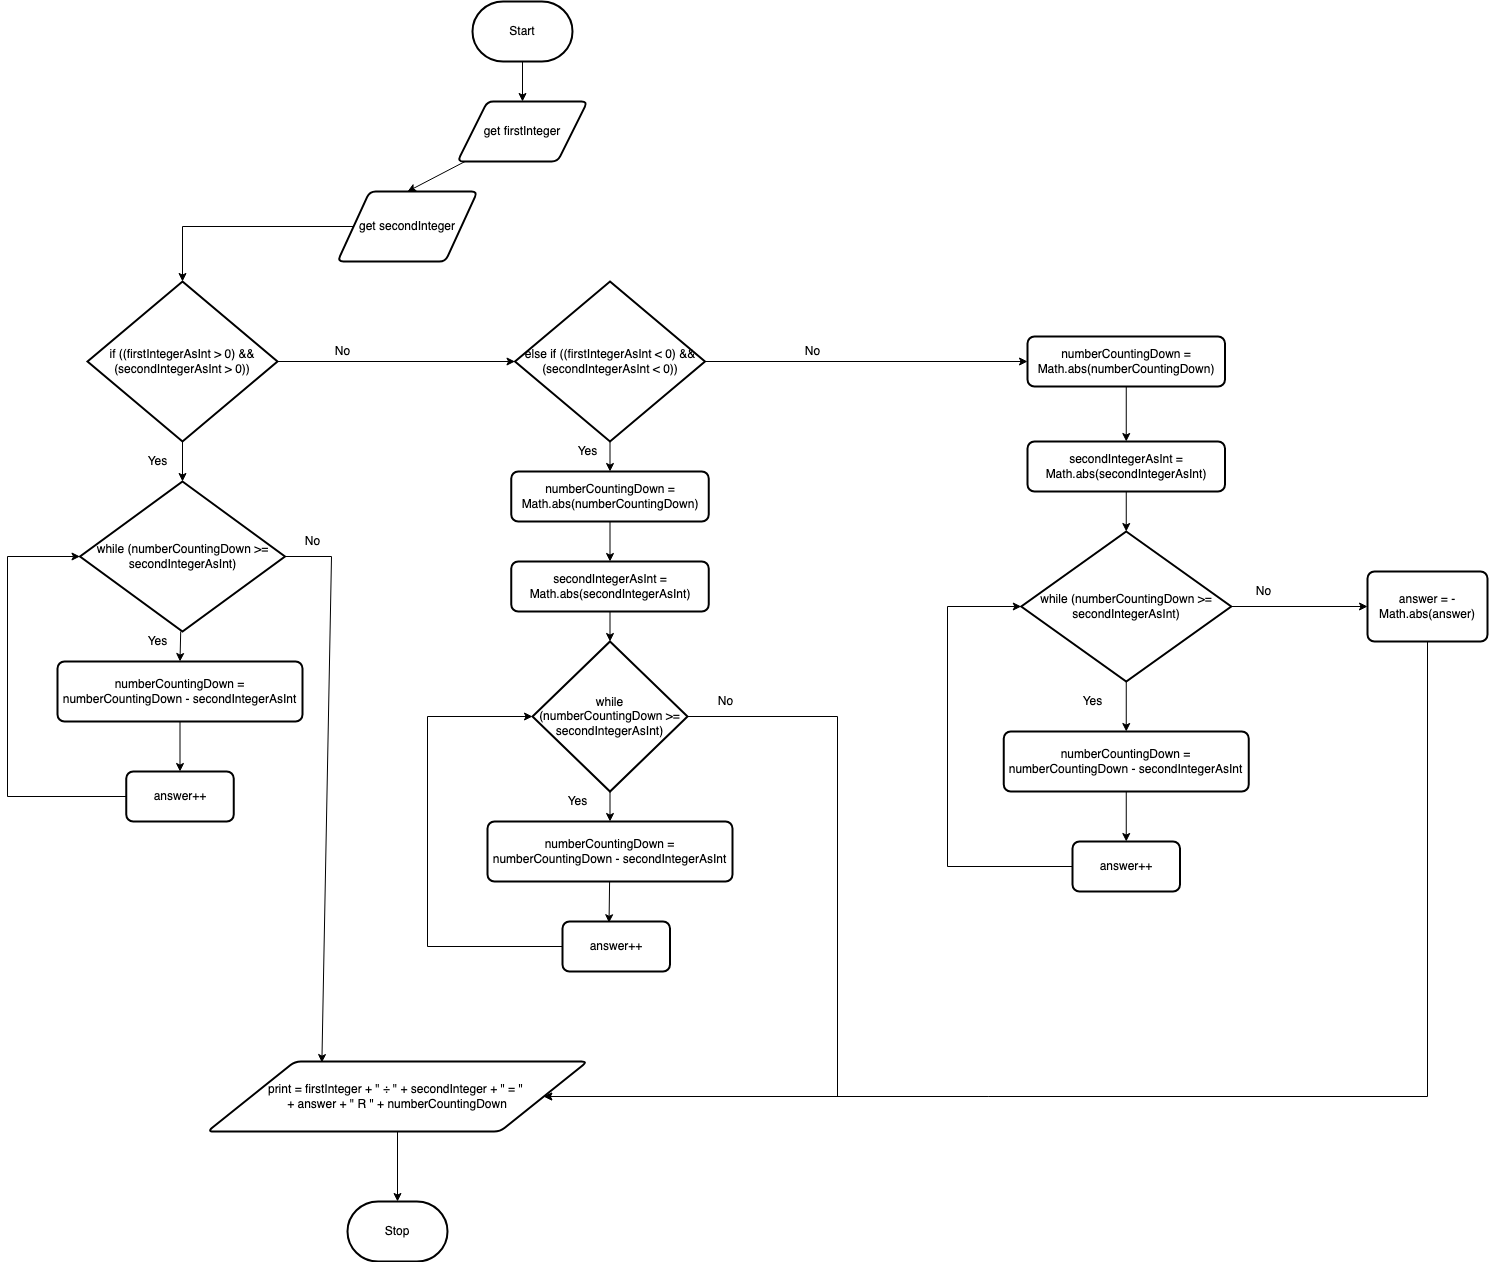

The diagram above was exported from draw.io. Its source (the exported page's mxGraphModel, read from the mxfile embedded in the PNG):
<mxGraphModel dx="2423" dy="1032" grid="1" gridSize="10" guides="1" tooltips="1" connect="1" arrows="1" fold="1" page="1" pageScale="1" pageWidth="850" pageHeight="1100" math="0" shadow="0">
  <root>
    <mxCell id="0" />
    <mxCell id="1" parent="0" />
    <mxCell id="7" style="edgeStyle=none;html=1;" parent="1" source="2" target="3" edge="1">
      <mxGeometry relative="1" as="geometry" />
    </mxCell>
    <mxCell id="2" value="Start" style="strokeWidth=2;html=1;shape=mxgraph.flowchart.terminator;whiteSpace=wrap;" parent="1" vertex="1">
      <mxGeometry x="335" y="60" width="100" height="60" as="geometry" />
    </mxCell>
    <mxCell id="12" style="edgeStyle=none;html=1;entryX=0.5;entryY=0;entryDx=0;entryDy=0;" edge="1" parent="1" source="3" target="11">
      <mxGeometry relative="1" as="geometry" />
    </mxCell>
    <mxCell id="3" value="get firstInteger" style="shape=parallelogram;html=1;strokeWidth=2;perimeter=parallelogramPerimeter;whiteSpace=wrap;rounded=1;arcSize=12;size=0.23;" parent="1" vertex="1">
      <mxGeometry x="320" y="160" width="130" height="60" as="geometry" />
    </mxCell>
    <mxCell id="15" style="edgeStyle=none;rounded=0;html=1;entryX=0.5;entryY=0;entryDx=0;entryDy=0;entryPerimeter=0;" edge="1" parent="1" source="11" target="13">
      <mxGeometry relative="1" as="geometry">
        <mxPoint x="40" y="285" as="targetPoint" />
        <Array as="points">
          <mxPoint x="45" y="285" />
        </Array>
      </mxGeometry>
    </mxCell>
    <mxCell id="11" value="get secondInteger" style="shape=parallelogram;html=1;strokeWidth=2;perimeter=parallelogramPerimeter;whiteSpace=wrap;rounded=1;arcSize=12;size=0.23;" vertex="1" parent="1">
      <mxGeometry x="200" y="250" width="140" height="70" as="geometry" />
    </mxCell>
    <mxCell id="17" style="edgeStyle=none;rounded=0;html=1;entryX=0.5;entryY=0;entryDx=0;entryDy=0;entryPerimeter=0;" edge="1" parent="1" source="13" target="16">
      <mxGeometry relative="1" as="geometry" />
    </mxCell>
    <mxCell id="26" style="edgeStyle=none;rounded=0;html=1;entryX=0.301;entryY=0.015;entryDx=0;entryDy=0;entryPerimeter=0;exitX=1;exitY=0.5;exitDx=0;exitDy=0;exitPerimeter=0;" edge="1" parent="1" source="16" target="23">
      <mxGeometry relative="1" as="geometry">
        <Array as="points">
          <mxPoint x="194" y="615" />
        </Array>
      </mxGeometry>
    </mxCell>
    <mxCell id="30" style="edgeStyle=none;rounded=0;html=1;entryX=0;entryY=0.5;entryDx=0;entryDy=0;entryPerimeter=0;" edge="1" parent="1" source="13" target="28">
      <mxGeometry relative="1" as="geometry" />
    </mxCell>
    <mxCell id="13" value="if ((firstIntegerAsInt &amp;gt; 0) &amp;amp;&amp;amp; (secondIntegerAsInt &amp;gt; 0))" style="strokeWidth=2;html=1;shape=mxgraph.flowchart.decision;whiteSpace=wrap;" vertex="1" parent="1">
      <mxGeometry x="-50" y="340" width="190" height="160" as="geometry" />
    </mxCell>
    <mxCell id="20" style="edgeStyle=none;rounded=0;html=1;entryX=0.5;entryY=0;entryDx=0;entryDy=0;" edge="1" parent="1" source="16" target="19">
      <mxGeometry relative="1" as="geometry" />
    </mxCell>
    <mxCell id="16" value="while (numberCountingDown &amp;gt;= secondIntegerAsInt)" style="strokeWidth=2;html=1;shape=mxgraph.flowchart.decision;whiteSpace=wrap;" vertex="1" parent="1">
      <mxGeometry x="-57.5" y="540" width="205" height="150" as="geometry" />
    </mxCell>
    <mxCell id="18" value="Yes" style="text;html=1;resizable=0;autosize=1;align=center;verticalAlign=middle;points=[];fillColor=none;strokeColor=none;rounded=0;" vertex="1" parent="1">
      <mxGeometry y="510" width="40" height="20" as="geometry" />
    </mxCell>
    <mxCell id="22" style="edgeStyle=none;rounded=0;html=1;entryX=0.5;entryY=0;entryDx=0;entryDy=0;" edge="1" parent="1" source="19" target="21">
      <mxGeometry relative="1" as="geometry" />
    </mxCell>
    <mxCell id="19" value="numberCountingDown = numberCountingDown - secondIntegerAsInt" style="rounded=1;whiteSpace=wrap;html=1;absoluteArcSize=1;arcSize=14;strokeWidth=2;" vertex="1" parent="1">
      <mxGeometry x="-80" y="720" width="245" height="60" as="geometry" />
    </mxCell>
    <mxCell id="41" style="edgeStyle=none;rounded=0;html=1;entryX=0;entryY=0.5;entryDx=0;entryDy=0;entryPerimeter=0;" edge="1" parent="1" source="21" target="16">
      <mxGeometry relative="1" as="geometry">
        <Array as="points">
          <mxPoint x="-130" y="855" />
          <mxPoint x="-130" y="615" />
        </Array>
      </mxGeometry>
    </mxCell>
    <mxCell id="21" value="answer++" style="rounded=1;whiteSpace=wrap;html=1;absoluteArcSize=1;arcSize=14;strokeWidth=2;" vertex="1" parent="1">
      <mxGeometry x="-11.25" y="830" width="107.5" height="50" as="geometry" />
    </mxCell>
    <mxCell id="71" style="edgeStyle=none;rounded=0;html=1;entryX=0.5;entryY=0;entryDx=0;entryDy=0;entryPerimeter=0;" edge="1" parent="1" source="23" target="70">
      <mxGeometry relative="1" as="geometry" />
    </mxCell>
    <mxCell id="23" value="print =&amp;nbsp;&lt;span&gt;firstInteger + &quot; ÷ &quot; + secondInteger + &quot; = &quot; &lt;br&gt;+ answer + &quot; R &quot; + numberCountingDown&lt;br&gt;&lt;/span&gt;" style="shape=parallelogram;html=1;strokeWidth=2;perimeter=parallelogramPerimeter;whiteSpace=wrap;rounded=1;arcSize=12;size=0.23;" vertex="1" parent="1">
      <mxGeometry x="70" y="1120" width="380" height="70" as="geometry" />
    </mxCell>
    <mxCell id="27" value="No" style="text;html=1;resizable=0;autosize=1;align=center;verticalAlign=middle;points=[];fillColor=none;strokeColor=none;rounded=0;" vertex="1" parent="1">
      <mxGeometry x="160" y="590" width="30" height="20" as="geometry" />
    </mxCell>
    <mxCell id="31" style="edgeStyle=none;rounded=0;html=1;entryX=0.5;entryY=0;entryDx=0;entryDy=0;" edge="1" parent="1" source="28" target="29">
      <mxGeometry relative="1" as="geometry" />
    </mxCell>
    <mxCell id="54" style="edgeStyle=none;rounded=0;html=1;entryX=0;entryY=0.5;entryDx=0;entryDy=0;" edge="1" parent="1" source="28" target="53">
      <mxGeometry relative="1" as="geometry" />
    </mxCell>
    <mxCell id="28" value="else if ((firstIntegerAsInt &amp;lt; 0) &amp;amp;&amp;amp; (secondIntegerAsInt &amp;lt; 0))" style="strokeWidth=2;html=1;shape=mxgraph.flowchart.decision;whiteSpace=wrap;" vertex="1" parent="1">
      <mxGeometry x="377.5" y="340" width="190" height="160" as="geometry" />
    </mxCell>
    <mxCell id="34" style="edgeStyle=none;rounded=0;html=1;entryX=0.5;entryY=0;entryDx=0;entryDy=0;" edge="1" parent="1" source="29" target="32">
      <mxGeometry relative="1" as="geometry" />
    </mxCell>
    <mxCell id="29" value="numberCountingDown = Math.abs(numberCountingDown)" style="rounded=1;whiteSpace=wrap;html=1;absoluteArcSize=1;arcSize=14;strokeWidth=2;" vertex="1" parent="1">
      <mxGeometry x="373.75" y="530" width="197.5" height="50" as="geometry" />
    </mxCell>
    <mxCell id="36" style="edgeStyle=none;rounded=0;html=1;entryX=0.5;entryY=0;entryDx=0;entryDy=0;entryPerimeter=0;" edge="1" parent="1" source="32" target="35">
      <mxGeometry relative="1" as="geometry" />
    </mxCell>
    <mxCell id="32" value="secondIntegerAsInt = Math.abs(secondIntegerAsInt)" style="rounded=1;whiteSpace=wrap;html=1;absoluteArcSize=1;arcSize=14;strokeWidth=2;" vertex="1" parent="1">
      <mxGeometry x="373.75" y="620" width="197.5" height="50" as="geometry" />
    </mxCell>
    <mxCell id="38" style="edgeStyle=none;rounded=0;html=1;entryX=0.5;entryY=0;entryDx=0;entryDy=0;" edge="1" parent="1" source="35" target="37">
      <mxGeometry relative="1" as="geometry" />
    </mxCell>
    <mxCell id="35" value="while (numberCountingDown &amp;gt;= secondIntegerAsInt)" style="strokeWidth=2;html=1;shape=mxgraph.flowchart.decision;whiteSpace=wrap;" vertex="1" parent="1">
      <mxGeometry x="395" y="700" width="155" height="150" as="geometry" />
    </mxCell>
    <mxCell id="43" style="edgeStyle=none;rounded=0;html=1;entryX=0.433;entryY=0.025;entryDx=0;entryDy=0;entryPerimeter=0;" edge="1" parent="1" source="37" target="42">
      <mxGeometry relative="1" as="geometry" />
    </mxCell>
    <mxCell id="37" value="numberCountingDown = numberCountingDown - secondIntegerAsInt" style="rounded=1;whiteSpace=wrap;html=1;absoluteArcSize=1;arcSize=14;strokeWidth=2;" vertex="1" parent="1">
      <mxGeometry x="350" y="880" width="245" height="60" as="geometry" />
    </mxCell>
    <mxCell id="39" value="No" style="text;html=1;resizable=0;autosize=1;align=center;verticalAlign=middle;points=[];fillColor=none;strokeColor=none;rounded=0;" vertex="1" parent="1">
      <mxGeometry x="190" y="400" width="30" height="20" as="geometry" />
    </mxCell>
    <mxCell id="40" value="Yes" style="text;html=1;resizable=0;autosize=1;align=center;verticalAlign=middle;points=[];fillColor=none;strokeColor=none;rounded=0;" vertex="1" parent="1">
      <mxGeometry y="690" width="40" height="20" as="geometry" />
    </mxCell>
    <mxCell id="44" style="edgeStyle=none;rounded=0;html=1;entryX=0;entryY=0.5;entryDx=0;entryDy=0;entryPerimeter=0;" edge="1" parent="1" source="42" target="35">
      <mxGeometry relative="1" as="geometry">
        <Array as="points">
          <mxPoint x="290" y="1005" />
          <mxPoint x="290" y="775" />
        </Array>
      </mxGeometry>
    </mxCell>
    <mxCell id="42" value="answer++" style="rounded=1;whiteSpace=wrap;html=1;absoluteArcSize=1;arcSize=14;strokeWidth=2;" vertex="1" parent="1">
      <mxGeometry x="425" y="980" width="107.5" height="50" as="geometry" />
    </mxCell>
    <mxCell id="45" value="Yes" style="text;html=1;resizable=0;autosize=1;align=center;verticalAlign=middle;points=[];fillColor=none;strokeColor=none;rounded=0;" vertex="1" parent="1">
      <mxGeometry x="430" y="500" width="40" height="20" as="geometry" />
    </mxCell>
    <mxCell id="69" style="edgeStyle=none;rounded=0;html=1;entryX=1;entryY=0.5;entryDx=0;entryDy=0;exitX=1;exitY=0.5;exitDx=0;exitDy=0;exitPerimeter=0;" edge="1" parent="1" source="35" target="23">
      <mxGeometry relative="1" as="geometry">
        <mxPoint x="700" y="810" as="sourcePoint" />
        <Array as="points">
          <mxPoint x="700" y="775" />
          <mxPoint x="700" y="1155" />
        </Array>
      </mxGeometry>
    </mxCell>
    <mxCell id="48" value="Yes" style="text;html=1;resizable=0;autosize=1;align=center;verticalAlign=middle;points=[];fillColor=none;strokeColor=none;rounded=0;" vertex="1" parent="1">
      <mxGeometry x="420" y="850" width="40" height="20" as="geometry" />
    </mxCell>
    <mxCell id="50" value="No" style="text;html=1;resizable=0;autosize=1;align=center;verticalAlign=middle;points=[];fillColor=none;strokeColor=none;rounded=0;" vertex="1" parent="1">
      <mxGeometry x="572.5" y="750" width="30" height="20" as="geometry" />
    </mxCell>
    <mxCell id="57" style="edgeStyle=none;rounded=0;html=1;entryX=0.5;entryY=0;entryDx=0;entryDy=0;" edge="1" parent="1" source="53" target="56">
      <mxGeometry relative="1" as="geometry" />
    </mxCell>
    <mxCell id="53" value="numberCountingDown = Math.abs(numberCountingDown)" style="rounded=1;whiteSpace=wrap;html=1;absoluteArcSize=1;arcSize=14;strokeWidth=2;" vertex="1" parent="1">
      <mxGeometry x="890" y="395" width="197.5" height="50" as="geometry" />
    </mxCell>
    <mxCell id="55" value="No" style="text;html=1;resizable=0;autosize=1;align=center;verticalAlign=middle;points=[];fillColor=none;strokeColor=none;rounded=0;" vertex="1" parent="1">
      <mxGeometry x="660" y="400" width="30" height="20" as="geometry" />
    </mxCell>
    <mxCell id="59" style="edgeStyle=none;rounded=0;html=1;entryX=0.5;entryY=0;entryDx=0;entryDy=0;entryPerimeter=0;" edge="1" parent="1" source="56" target="58">
      <mxGeometry relative="1" as="geometry" />
    </mxCell>
    <mxCell id="56" value="secondIntegerAsInt = Math.abs(secondIntegerAsInt)" style="rounded=1;whiteSpace=wrap;html=1;absoluteArcSize=1;arcSize=14;strokeWidth=2;" vertex="1" parent="1">
      <mxGeometry x="890" y="500" width="197.5" height="50" as="geometry" />
    </mxCell>
    <mxCell id="61" style="edgeStyle=none;rounded=0;html=1;entryX=0.5;entryY=0;entryDx=0;entryDy=0;" edge="1" parent="1" source="58" target="60">
      <mxGeometry relative="1" as="geometry" />
    </mxCell>
    <mxCell id="74" style="edgeStyle=none;rounded=0;html=1;entryX=0;entryY=0.5;entryDx=0;entryDy=0;" edge="1" parent="1" source="58" target="72">
      <mxGeometry relative="1" as="geometry" />
    </mxCell>
    <mxCell id="58" value="while (numberCountingDown &amp;gt;= secondIntegerAsInt)" style="strokeWidth=2;html=1;shape=mxgraph.flowchart.decision;whiteSpace=wrap;" vertex="1" parent="1">
      <mxGeometry x="883.75" y="590" width="210" height="150" as="geometry" />
    </mxCell>
    <mxCell id="63" style="edgeStyle=none;rounded=0;html=1;entryX=0.5;entryY=0;entryDx=0;entryDy=0;" edge="1" parent="1" source="60" target="62">
      <mxGeometry relative="1" as="geometry" />
    </mxCell>
    <mxCell id="60" value="numberCountingDown = numberCountingDown - secondIntegerAsInt" style="rounded=1;whiteSpace=wrap;html=1;absoluteArcSize=1;arcSize=14;strokeWidth=2;" vertex="1" parent="1">
      <mxGeometry x="866.25" y="790" width="245" height="60" as="geometry" />
    </mxCell>
    <mxCell id="64" style="edgeStyle=none;rounded=0;html=1;entryX=0;entryY=0.5;entryDx=0;entryDy=0;entryPerimeter=0;" edge="1" parent="1" source="62" target="58">
      <mxGeometry relative="1" as="geometry">
        <Array as="points">
          <mxPoint x="810" y="925" />
          <mxPoint x="810" y="665" />
        </Array>
      </mxGeometry>
    </mxCell>
    <mxCell id="62" value="answer++" style="rounded=1;whiteSpace=wrap;html=1;absoluteArcSize=1;arcSize=14;strokeWidth=2;" vertex="1" parent="1">
      <mxGeometry x="935" y="900" width="107.5" height="50" as="geometry" />
    </mxCell>
    <mxCell id="65" value="Yes" style="text;html=1;resizable=0;autosize=1;align=center;verticalAlign=middle;points=[];fillColor=none;strokeColor=none;rounded=0;" vertex="1" parent="1">
      <mxGeometry x="935" y="750" width="40" height="20" as="geometry" />
    </mxCell>
    <mxCell id="67" value="No" style="text;html=1;resizable=0;autosize=1;align=center;verticalAlign=middle;points=[];fillColor=none;strokeColor=none;rounded=0;" vertex="1" parent="1">
      <mxGeometry x="1111.25" y="640" width="30" height="20" as="geometry" />
    </mxCell>
    <mxCell id="70" value="Stop" style="strokeWidth=2;html=1;shape=mxgraph.flowchart.terminator;whiteSpace=wrap;" vertex="1" parent="1">
      <mxGeometry x="210" y="1260" width="100" height="60" as="geometry" />
    </mxCell>
    <mxCell id="75" style="edgeStyle=none;rounded=0;html=1;entryX=1;entryY=0.5;entryDx=0;entryDy=0;" edge="1" parent="1" source="72" target="23">
      <mxGeometry relative="1" as="geometry">
        <Array as="points">
          <mxPoint x="1290" y="1155" />
        </Array>
      </mxGeometry>
    </mxCell>
    <mxCell id="72" value="answer = -Math.abs(answer)" style="rounded=1;whiteSpace=wrap;html=1;absoluteArcSize=1;arcSize=14;strokeWidth=2;" vertex="1" parent="1">
      <mxGeometry x="1230" y="630" width="120" height="70" as="geometry" />
    </mxCell>
  </root>
</mxGraphModel>